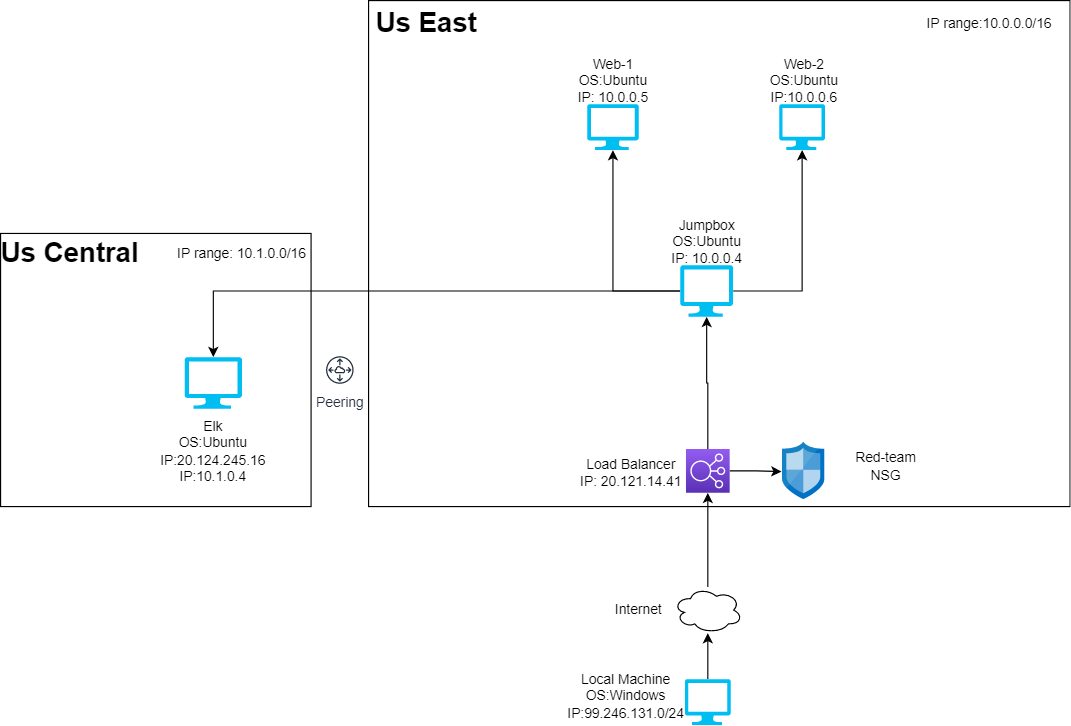

The diagram above was exported from draw.io. Its source (the exported page's mxGraphModel, read from the mxfile embedded in the PNG):
<mxGraphModel dx="2472" dy="795" grid="1" gridSize="10" guides="1" tooltips="1" connect="1" arrows="1" fold="1" page="1" pageScale="1" pageWidth="850" pageHeight="1100" math="0" shadow="0">
  <root>
    <mxCell id="0" />
    <mxCell id="1" parent="0" />
    <mxCell id="mnIyvhqm0L02itojoA0n-53" value="" style="rounded=0;whiteSpace=wrap;html=1;" vertex="1" parent="1">
      <mxGeometry x="160" y="350" width="610" height="440" as="geometry" />
    </mxCell>
    <mxCell id="mnIyvhqm0L02itojoA0n-51" value="" style="rounded=0;whiteSpace=wrap;html=1;" vertex="1" parent="1">
      <mxGeometry x="-160" y="552.5" width="270" height="237.5" as="geometry" />
    </mxCell>
    <mxCell id="mnIyvhqm0L02itojoA0n-20" style="edgeStyle=orthogonalEdgeStyle;rounded=0;orthogonalLoop=1;jettySize=auto;html=1;" edge="1" parent="1" source="mnIyvhqm0L02itojoA0n-2" target="mnIyvhqm0L02itojoA0n-4">
      <mxGeometry relative="1" as="geometry" />
    </mxCell>
    <mxCell id="mnIyvhqm0L02itojoA0n-2" value="" style="ellipse;shape=cloud;whiteSpace=wrap;html=1;" vertex="1" parent="1">
      <mxGeometry x="425" y="860" width="60" height="40" as="geometry" />
    </mxCell>
    <mxCell id="mnIyvhqm0L02itojoA0n-31" style="edgeStyle=orthogonalEdgeStyle;rounded=0;orthogonalLoop=1;jettySize=auto;html=1;entryX=-0.025;entryY=0.512;entryDx=0;entryDy=0;entryPerimeter=0;" edge="1" parent="1" source="mnIyvhqm0L02itojoA0n-4" target="mnIyvhqm0L02itojoA0n-29">
      <mxGeometry relative="1" as="geometry" />
    </mxCell>
    <mxCell id="mnIyvhqm0L02itojoA0n-32" style="edgeStyle=orthogonalEdgeStyle;rounded=0;orthogonalLoop=1;jettySize=auto;html=1;" edge="1" parent="1" source="mnIyvhqm0L02itojoA0n-4" target="mnIyvhqm0L02itojoA0n-16">
      <mxGeometry relative="1" as="geometry" />
    </mxCell>
    <mxCell id="mnIyvhqm0L02itojoA0n-4" value="" style="sketch=0;points=[[0,0,0],[0.25,0,0],[0.5,0,0],[0.75,0,0],[1,0,0],[0,1,0],[0.25,1,0],[0.5,1,0],[0.75,1,0],[1,1,0],[0,0.25,0],[0,0.5,0],[0,0.75,0],[1,0.25,0],[1,0.5,0],[1,0.75,0]];outlineConnect=0;fontColor=#232F3E;gradientColor=#945DF2;gradientDirection=north;fillColor=#5A30B5;strokeColor=#ffffff;dashed=0;verticalLabelPosition=bottom;verticalAlign=top;align=center;html=1;fontSize=12;fontStyle=0;aspect=fixed;shape=mxgraph.aws4.resourceIcon;resIcon=mxgraph.aws4.elastic_load_balancing;" vertex="1" parent="1">
      <mxGeometry x="436" y="740" width="38" height="38" as="geometry" />
    </mxCell>
    <mxCell id="mnIyvhqm0L02itojoA0n-9" value="" style="verticalLabelPosition=bottom;html=1;verticalAlign=top;align=center;strokeColor=none;fillColor=#00BEF2;shape=mxgraph.azure.computer;pointerEvents=1;" vertex="1" parent="1">
      <mxGeometry x="350" y="440" width="45" height="40" as="geometry" />
    </mxCell>
    <mxCell id="mnIyvhqm0L02itojoA0n-14" value="" style="verticalLabelPosition=bottom;html=1;verticalAlign=top;align=center;strokeColor=none;fillColor=#00BEF2;shape=mxgraph.azure.computer;pointerEvents=1;" vertex="1" parent="1">
      <mxGeometry x="517" y="440" width="40" height="40" as="geometry" />
    </mxCell>
    <mxCell id="mnIyvhqm0L02itojoA0n-19" style="edgeStyle=orthogonalEdgeStyle;rounded=0;orthogonalLoop=1;jettySize=auto;html=1;" edge="1" parent="1" source="mnIyvhqm0L02itojoA0n-15" target="mnIyvhqm0L02itojoA0n-2">
      <mxGeometry relative="1" as="geometry" />
    </mxCell>
    <mxCell id="mnIyvhqm0L02itojoA0n-15" value="" style="verticalLabelPosition=bottom;html=1;verticalAlign=top;align=center;strokeColor=none;fillColor=#00BEF2;shape=mxgraph.azure.computer;pointerEvents=1;" vertex="1" parent="1">
      <mxGeometry x="435" y="940" width="40" height="40" as="geometry" />
    </mxCell>
    <mxCell id="mnIyvhqm0L02itojoA0n-35" style="edgeStyle=orthogonalEdgeStyle;rounded=0;orthogonalLoop=1;jettySize=auto;html=1;" edge="1" parent="1" source="mnIyvhqm0L02itojoA0n-16" target="mnIyvhqm0L02itojoA0n-17">
      <mxGeometry relative="1" as="geometry" />
    </mxCell>
    <mxCell id="mnIyvhqm0L02itojoA0n-37" style="edgeStyle=orthogonalEdgeStyle;rounded=0;orthogonalLoop=1;jettySize=auto;html=1;entryX=0.5;entryY=1;entryDx=0;entryDy=0;entryPerimeter=0;" edge="1" parent="1" source="mnIyvhqm0L02itojoA0n-16" target="mnIyvhqm0L02itojoA0n-14">
      <mxGeometry relative="1" as="geometry" />
    </mxCell>
    <mxCell id="mnIyvhqm0L02itojoA0n-39" style="edgeStyle=orthogonalEdgeStyle;rounded=0;orthogonalLoop=1;jettySize=auto;html=1;entryX=0.5;entryY=1;entryDx=0;entryDy=0;entryPerimeter=0;" edge="1" parent="1" source="mnIyvhqm0L02itojoA0n-16" target="mnIyvhqm0L02itojoA0n-9">
      <mxGeometry relative="1" as="geometry" />
    </mxCell>
    <mxCell id="mnIyvhqm0L02itojoA0n-16" value="" style="verticalLabelPosition=bottom;html=1;verticalAlign=top;align=center;strokeColor=none;fillColor=#00BEF2;shape=mxgraph.azure.computer;pointerEvents=1;" vertex="1" parent="1">
      <mxGeometry x="431" y="580" width="46" height="45" as="geometry" />
    </mxCell>
    <mxCell id="mnIyvhqm0L02itojoA0n-17" value="" style="verticalLabelPosition=bottom;html=1;verticalAlign=top;align=center;strokeColor=none;fillColor=#00BEF2;shape=mxgraph.azure.computer;pointerEvents=1;" vertex="1" parent="1">
      <mxGeometry y="660" width="50" height="45" as="geometry" />
    </mxCell>
    <mxCell id="mnIyvhqm0L02itojoA0n-18" value="Peering" style="sketch=0;outlineConnect=0;fontColor=#232F3E;gradientColor=none;strokeColor=#232F3E;fillColor=#ffffff;dashed=0;verticalLabelPosition=bottom;verticalAlign=top;align=center;html=1;fontSize=12;fontStyle=0;aspect=fixed;shape=mxgraph.aws4.resourceIcon;resIcon=mxgraph.aws4.peering;" vertex="1" parent="1">
      <mxGeometry x="120" y="656.25" width="30" height="30" as="geometry" />
    </mxCell>
    <mxCell id="mnIyvhqm0L02itojoA0n-29" value="" style="sketch=0;aspect=fixed;html=1;points=[];align=center;image;fontSize=12;image=img/lib/mscae/Network_Security_Groups_Classic.svg;" vertex="1" parent="1">
      <mxGeometry x="520" y="734" width="37" height="50" as="geometry" />
    </mxCell>
    <mxCell id="mnIyvhqm0L02itojoA0n-40" value="Local Machine&lt;br&gt;OS:Windows&lt;br&gt;IP:99.246.131.0/24&lt;br&gt;" style="text;html=1;strokeColor=none;fillColor=none;align=center;verticalAlign=middle;whiteSpace=wrap;rounded=0;" vertex="1" parent="1">
      <mxGeometry x="333.75" y="930" width="100" height="50" as="geometry" />
    </mxCell>
    <mxCell id="mnIyvhqm0L02itojoA0n-41" value="Internet" style="text;html=1;strokeColor=none;fillColor=none;align=center;verticalAlign=middle;whiteSpace=wrap;rounded=0;" vertex="1" parent="1">
      <mxGeometry x="365" y="865" width="60" height="30" as="geometry" />
    </mxCell>
    <mxCell id="mnIyvhqm0L02itojoA0n-42" value="Red-team NSG" style="text;html=1;strokeColor=none;fillColor=none;align=center;verticalAlign=middle;whiteSpace=wrap;rounded=0;" vertex="1" parent="1">
      <mxGeometry x="580" y="740" width="60" height="30" as="geometry" />
    </mxCell>
    <mxCell id="mnIyvhqm0L02itojoA0n-43" value="Load Balancer&lt;br&gt;IP: 20.121.14.41" style="text;html=1;strokeColor=none;fillColor=none;align=center;verticalAlign=middle;whiteSpace=wrap;rounded=0;" vertex="1" parent="1">
      <mxGeometry x="341" y="732" width="95" height="58" as="geometry" />
    </mxCell>
    <mxCell id="mnIyvhqm0L02itojoA0n-44" value="Jumpbox&lt;br&gt;OS:Ubuntu&lt;br&gt;IP: 10.0.0.4" style="text;html=1;strokeColor=none;fillColor=none;align=center;verticalAlign=middle;whiteSpace=wrap;rounded=0;" vertex="1" parent="1">
      <mxGeometry x="416.5" y="520" width="75" height="80" as="geometry" />
    </mxCell>
    <mxCell id="mnIyvhqm0L02itojoA0n-45" value="Web-1&lt;br&gt;OS:Ubuntu&lt;br&gt;IP: 10.0.0.5" style="text;html=1;strokeColor=none;fillColor=none;align=center;verticalAlign=middle;whiteSpace=wrap;rounded=0;" vertex="1" parent="1">
      <mxGeometry x="333.75" y="405" width="77.5" height="30" as="geometry" />
    </mxCell>
    <mxCell id="mnIyvhqm0L02itojoA0n-46" value="Web-2&lt;br&gt;OS:Ubuntu&lt;br&gt;IP:10.0.0.6&lt;br&gt;" style="text;html=1;strokeColor=none;fillColor=none;align=center;verticalAlign=middle;whiteSpace=wrap;rounded=0;" vertex="1" parent="1">
      <mxGeometry x="508.5" y="390" width="60" height="60" as="geometry" />
    </mxCell>
    <mxCell id="mnIyvhqm0L02itojoA0n-47" value="Elk&lt;br&gt;OS:Ubuntu&lt;br&gt;IP:20.124.245.16&lt;br&gt;IP:10.1.0.4" style="text;html=1;strokeColor=none;fillColor=none;align=center;verticalAlign=middle;whiteSpace=wrap;rounded=0;" vertex="1" parent="1">
      <mxGeometry x="-5" y="705" width="60" height="74" as="geometry" />
    </mxCell>
    <mxCell id="mnIyvhqm0L02itojoA0n-52" value="Us East" style="text;strokeColor=none;fillColor=none;html=1;fontSize=24;fontStyle=1;verticalAlign=middle;align=center;" vertex="1" parent="1">
      <mxGeometry x="160" y="350" width="100" height="40" as="geometry" />
    </mxCell>
    <mxCell id="mnIyvhqm0L02itojoA0n-54" value="Us Central" style="text;strokeColor=none;fillColor=none;html=1;fontSize=24;fontStyle=1;verticalAlign=middle;align=center;" vertex="1" parent="1">
      <mxGeometry x="-150" y="550" width="100" height="40" as="geometry" />
    </mxCell>
    <mxCell id="mnIyvhqm0L02itojoA0n-55" value="IP range:10.0.0.0/16" style="text;html=1;strokeColor=none;fillColor=none;align=center;verticalAlign=middle;whiteSpace=wrap;rounded=0;" vertex="1" parent="1">
      <mxGeometry x="640" y="355" width="120" height="30" as="geometry" />
    </mxCell>
    <mxCell id="mnIyvhqm0L02itojoA0n-56" value="IP range: 10.1.0.0/16&lt;br&gt;" style="text;html=1;strokeColor=none;fillColor=none;align=center;verticalAlign=middle;whiteSpace=wrap;rounded=0;" vertex="1" parent="1">
      <mxGeometry x="-10" y="555" width="120" height="30" as="geometry" />
    </mxCell>
  </root>
</mxGraphModel>